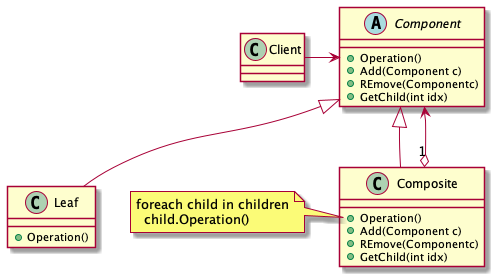

The diagram above was rendered by PlantUML. Its source (embedded in the PNG):
@startuml

class Client
abstract class Component
class Leaf
class Composite

Client -right-> Component
Component <|-- Leaf
Component <|-- Composite
Composite "1" o--> Component

abstract class Component {
  +Operation()
  +Add(Component c)
  +REmove(Componentc)
  +GetChild(int idx)
}
class Leaf {
  +Operation()
}
class Composite {
  +Operation()
  +Add(Component c)
  +REmove(Componentc)
  +GetChild(int idx)
}

note left of Composite::"Operation"
  foreach child in children
    child.Operation()
end note
@enduml